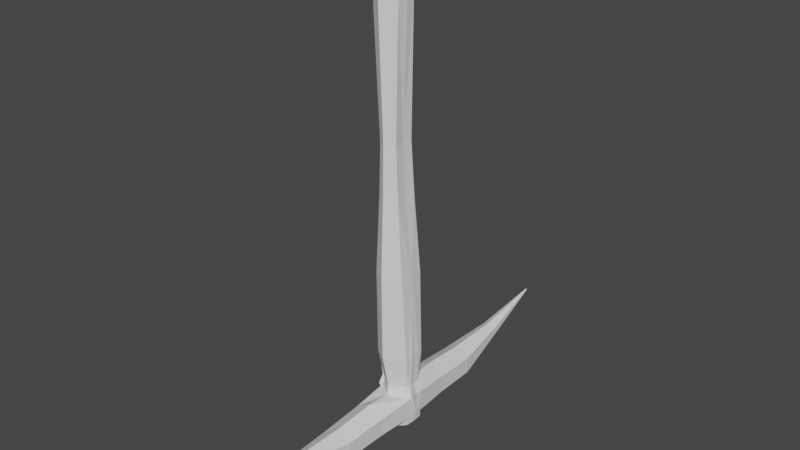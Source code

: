 # Source: pickaxe.blend  (saved by Blender 3.1.7; exported with 4.5.12 LTS)
import bpy
from mathutils import Matrix  # noqa: F401  (used for matrix-valued properties, if any)

bpy.ops.wm.read_factory_settings(use_empty=True)
scene = bpy.context.scene
scene.name = 'Scene'

# ---- collections
col_collection = bpy.data.collections.new('Collection'); scene.collection.children.link(col_collection)

# ---- world
world_world = bpy.data.worlds.new('World'); scene.world = world_world
world_world.use_nodes = True; world_world.node_tree.nodes.clear()
_N = world_world.node_tree.nodes; _L = world_world.node_tree.links
n0 = _N.new('ShaderNodeOutputWorld'); n0.name = 'World Output'; n0.location = (300, 300)
n1 = _N.new('ShaderNodeBackground'); n1.name = 'Background'; n1.location = (10, 300)
n1.inputs[0].default_value = (0.05088, 0.05088, 0.05088, 1.0)
_L.new(n1.outputs[0], n0.inputs[0])
n0.is_active_output = True
world_world.color = (0.05088, 0.05088, 0.05088)
world_world.use_sun_shadow = False
world_world.sun_shadow_jitter_overblur = 0.0

# ---- meshes
me_cylinder = bpy.data.meshes.new('Cylinder')
me_cylinder.from_pydata([(-4.198e-09, 0.4202, -1.962), (-4.406e-17, 0.8016, 0.002164), (0.683, 0.02583, -1.962), (0.9113, 0.3628, 0.3429), (0.683, -0.7629, -1.962), (0.7615, -0.7297, 0.01836), (-7.315e-08, -1.157, -1.962), (0.007502, -1.166, 0.01835), (-0.683, -0.7629, -1.962), (-0.7465, -0.7297, 0.01836), (-0.683, 0.02583, -1.962), (-0.8187, 0.3096, 0.4079), (9.669e-08, 0.3031, -3.868), (0.6337, -0.06276, -3.868), (0.6337, -0.7945, -3.868), (3.272e-08, -1.16, -3.868), (-0.6337, -0.7945, -3.868), (-0.6337, -0.06276, -3.868), (3.661e-07, 0.3511, -6.413), (0.304, 0.1755, -6.413), (0.304, -0.1755, -6.413), (3.354e-07, -0.3511, -6.413), (-0.304, -0.1755, -6.413), (-0.304, 0.1755, -6.413), (1.368e-06, 0.8008, -9.298), (0.03069, 0.7831, -9.298), (0.03069, 0.7477, -9.298), (1.365e-06, 0.73, -9.298), (-0.03069, 0.7477, -9.298), (-0.03069, 0.7831, -9.298), (-0.07171, 0.2569, -0.7578), (0.8303, 0.1931, -0.3036), (0.7213, -0.7439, -0.4129), (0.007502, -1.155, -0.4129), (-0.7063, -0.7439, -0.4129), (-0.7762, 0.1437, -0.2432), (0.3007, 16.89, 0.05566), (-0.3299, 17.22, 0.1654), (-0.3865, 16.93, -0.7731), (-0.9604, 16.85, 0.1654), (0.2557, 16.82, -0.4277), (-0.9154, 16.82, -0.4277), (0.7079, 2.001, -0.4799), (0.5433, 5.728, -0.5676), (0.2827, 9.06, -0.4894), (0.1602, 11.28, -0.4479), (0.1241, 11.39, 0.01733), (0.2278, 9.185, 0.09726), (0.5688, 5.808, 0.02987), (0.7635, 2.175, 0.2049), (-0.8507, 1.953, -0.4213), (-0.7652, 5.728, -0.5676), (-0.6421, 9.06, -0.4894), (-0.6095, 11.28, -0.4479), (-0.2619, 11.35, -0.6749), (-0.2244, 9.143, -0.7622), (-0.1742, 5.847, -0.9535), (-0.1672, 2.063, -0.9206), (-0.2997, 12.51, 0.2974), (-0.2586, 9.22, 0.3441), (-0.1269, 5.861, 0.1858), (-0.06094, 2.57, 0.1751), (-0.6391, 11.29, -0.02053), (-0.6777, 9.077, 0.001995), (-0.8155, 5.768, 0.08217), (-0.887, 2.09, 0.3235), (-8.742e-08, -1.198, 0.002164), (0.866, -0.6984, 0.002164), (-0.866, -0.6984, 0.002164), (0.8042, -0.7202, -0.6617), (-0.8042, -0.7202, -0.6617), (-8.26e-08, -1.185, -0.6617), (0.007502, -1.565, 0.009403), (0.007502, -1.555, -0.4219), (0.7615, -1.129, 0.009413), (-0.7465, -1.129, 0.009413), (0.7213, -1.143, -0.4219), (-0.7063, -1.143, -0.4219), (0.7323, 0.7903, 0.2411), (-0.08073, 0.7004, -0.6858), (-0.01378, 1.149, 0.0177), (-0.7011, 0.7394, 0.3063), (0.6695, 0.6474, -0.308), (-0.6667, 0.6063, -0.2577), (-4.198e-09, 0.4202, 1.962), (-4.406e-17, 0.8016, -0.002164), (0.683, 0.02583, 1.962), (0.9113, 0.3628, -0.3429), (0.683, -0.7629, 1.962), (0.7615, -0.7297, -0.01836), (-7.315e-08, -1.157, 1.962), (0.007502, -1.166, -0.01835), (-0.683, -0.7629, 1.962), (-0.7465, -0.7297, -0.01836), (-0.683, 0.02583, 1.962), (-0.8187, 0.3096, -0.4079), (9.669e-08, 0.3031, 3.868), (0.6337, -0.06276, 3.868), (0.6337, -0.7945, 3.868), (3.272e-08, -1.16, 3.868), (-0.6337, -0.7945, 3.868), (-0.6337, -0.06276, 3.868), (3.661e-07, 0.3511, 6.413), (0.304, 0.1755, 6.413), (0.304, -0.1755, 6.413), (3.354e-07, -0.3511, 6.413), (-0.304, -0.1755, 6.413), (-0.304, 0.1755, 6.413), (1.368e-06, 0.8008, 9.298), (0.03069, 0.7831, 9.298), (0.03069, 0.7477, 9.298), (1.365e-06, 0.73, 9.298), (-0.03069, 0.7477, 9.298), (-0.03069, 0.7831, 9.298), (-0.07171, 0.2569, 0.7578), (0.8303, 0.1931, 0.3036), (0.7213, -0.7439, 0.4129), (0.007502, -1.155, 0.4129), (-0.7063, -0.7439, 0.4129), (-0.7762, 0.1437, 0.2432), (0.3007, 16.89, -0.05566), (-0.3299, 17.22, -0.1654), (-0.3865, 16.93, 0.7731), (-0.9604, 16.85, -0.1654), (0.2557, 16.82, 0.4277), (-0.9154, 16.82, 0.4277), (0.7079, 2.001, 0.4799), (0.5433, 5.728, 0.5676), (0.2827, 9.06, 0.4894), (0.1602, 11.28, 0.4479), (0.1241, 11.39, -0.01733), (0.2278, 9.185, -0.09726), (0.5688, 5.808, -0.02987), (0.7635, 2.175, -0.2049), (-0.8507, 1.953, 0.4213), (-0.7652, 5.728, 0.5676), (-0.6421, 9.06, 0.4894), (-0.6095, 11.28, 0.4479), (-0.2619, 11.35, 0.6749), (-0.2244, 9.143, 0.7622), (-0.1742, 5.847, 0.9535), (-0.1672, 2.063, 0.9206), (-0.2997, 12.51, -0.2974), (-0.2586, 9.22, -0.3441), (-0.1269, 5.861, -0.1858), (-0.06094, 2.57, -0.1751), (-0.6391, 11.29, 0.02053), (-0.6777, 9.077, -0.001995), (-0.8155, 5.768, -0.08217), (-0.887, 2.09, -0.3235), (-8.742e-08, -1.198, -0.002164), (0.866, -0.6984, -0.002164), (-0.866, -0.6984, -0.002164), (0.8042, -0.7202, 0.6617), (-0.8042, -0.7202, 0.6617), (-8.26e-08, -1.185, 0.6617), (0.007502, -1.565, -0.009403), (0.007502, -1.555, 0.4219), (0.7615, -1.129, -0.009413), (-0.7465, -1.129, -0.009413), (0.7213, -1.143, 0.4219), (-0.7063, -1.143, 0.4219), (0.7323, 0.7903, -0.2411), (-0.08073, 0.7004, 0.6858), (-0.01378, 1.149, -0.0177), (-0.7011, 0.7394, -0.3063), (0.6695, 0.6474, 0.308), (-0.6667, 0.6063, 0.2577)], [], [(54, 53, 41, 38), (31, 3, 67, 69), (32, 5, 74, 76), (34, 33, 73, 77), (3, 1, 11, 68, 66, 67), (70, 68, 11, 35), (46, 45, 40, 36), (2, 4, 14, 13), (16, 17, 23, 22), (8, 10, 17, 16), (0, 2, 13, 12), (4, 6, 15, 14), (10, 0, 12, 17), (6, 8, 16, 15), (23, 18, 24, 29), (14, 15, 21, 20), (12, 13, 19, 18), (17, 12, 18, 23), (15, 16, 22, 21), (13, 14, 20, 19), (24, 25, 26, 27, 28, 29), (21, 22, 28, 27), (19, 20, 26, 25), (22, 23, 29, 28), (20, 21, 27, 26), (18, 19, 25, 24), (10, 35, 30, 0), (8, 70, 35, 10), (6, 71, 70, 8), (4, 69, 71, 6), (2, 31, 69, 4), (0, 30, 31, 2), (38, 37, 36, 40), (41, 39, 37, 38), (58, 46, 36, 37), (45, 54, 38, 40), (62, 58, 37, 39), (53, 62, 39, 41), (83, 81, 65, 50), (50, 65, 64, 51), (51, 64, 63, 52), (52, 63, 62, 53), (81, 80, 61, 65), (65, 61, 60, 64), (64, 60, 59, 63), (63, 59, 58, 62), (82, 79, 57, 42), (42, 57, 56, 43), (43, 56, 55, 44), (44, 55, 54, 45), (80, 78, 49, 61), (61, 49, 48, 60), (60, 48, 47, 59), (59, 47, 46, 58), (78, 82, 42, 49), (49, 42, 43, 48), (48, 43, 44, 47), (47, 44, 45, 46), (79, 83, 50, 57), (57, 50, 51, 56), (56, 51, 52, 55), (55, 52, 53, 54), (7, 5, 67, 66), (9, 7, 66, 68), (5, 32, 69, 67), (34, 9, 68, 70), (33, 34, 70, 71), (32, 33, 71, 69), (76, 74, 72, 73), (73, 72, 75, 77), (5, 7, 72, 74), (33, 32, 76, 73), (9, 34, 77, 75), (7, 9, 75, 72), (30, 35, 83, 79), (3, 31, 82, 78), (1, 3, 78, 80), (31, 30, 79, 82), (11, 1, 80, 81), (35, 11, 81, 83), (138, 122, 125, 137), (115, 153, 151, 87), (116, 160, 158, 89), (118, 161, 157, 117), (87, 151, 150, 152, 95, 85), (154, 119, 95, 152), (130, 120, 124, 129), (86, 97, 98, 88), (100, 106, 107, 101), (92, 100, 101, 94), (84, 96, 97, 86), (88, 98, 99, 90), (94, 101, 96, 84), (90, 99, 100, 92), (107, 113, 108, 102), (98, 104, 105, 99), (96, 102, 103, 97), (101, 107, 102, 96), (99, 105, 106, 100), (97, 103, 104, 98), (108, 113, 112, 111, 110, 109), (105, 111, 112, 106), (103, 109, 110, 104), (106, 112, 113, 107), (104, 110, 111, 105), (102, 108, 109, 103), (94, 84, 114, 119), (92, 94, 119, 154), (90, 92, 154, 155), (88, 90, 155, 153), (86, 88, 153, 115), (84, 86, 115, 114), (122, 124, 120, 121), (125, 122, 121, 123), (142, 121, 120, 130), (129, 124, 122, 138), (146, 123, 121, 142), (137, 125, 123, 146), (167, 134, 149, 165), (134, 135, 148, 149), (135, 136, 147, 148), (136, 137, 146, 147), (165, 149, 145, 164), (149, 148, 144, 145), (148, 147, 143, 144), (147, 146, 142, 143), (166, 126, 141, 163), (126, 127, 140, 141), (127, 128, 139, 140), (128, 129, 138, 139), (164, 145, 133, 162), (145, 144, 132, 133), (144, 143, 131, 132), (143, 142, 130, 131), (162, 133, 126, 166), (133, 132, 127, 126), (132, 131, 128, 127), (131, 130, 129, 128), (163, 141, 134, 167), (141, 140, 135, 134), (140, 139, 136, 135), (139, 138, 137, 136), (91, 150, 151, 89), (93, 152, 150, 91), (89, 151, 153, 116), (118, 154, 152, 93), (117, 155, 154, 118), (116, 153, 155, 117), (160, 157, 156, 158), (157, 161, 159, 156), (89, 158, 156, 91), (117, 157, 160, 116), (93, 159, 161, 118), (91, 156, 159, 93), (114, 163, 167, 119), (87, 162, 166, 115), (85, 164, 162, 87), (115, 166, 163, 114), (95, 165, 164, 85), (119, 167, 165, 95)])
_uv = me_cylinder.uv_layers.new(name='UVMap')
_uv.uv.foreach_set('vector', [-8.941e-08, 0.831, 0.1667, 0.831, 0.1667, 0.831, -8.941e-08, 0.831, 0.8333, 0.831, 0.8333, 1.0, 0.6667, 1.0, 0.6667, 0.831, 0.6462, 0.8606, 0.6468, 0.9704, 0.6468, 0.9704, 0.6462, 0.8606, 0.3538, 0.8606, 0.5001, 0.8606, 0.5001, 0.8606, 0.3538, 0.8606, 0.4578, 0.37, 0.25, 0.49, 0.04215, 0.37, 0.04215, 0.13, 0.25, 0.01, 0.4578, 0.13, 0.3333, 0.831, 0.3333, 1.0, 0.1667, 1.0, 0.1667, 0.831, 0.8333, 1.0, 0.8333, 0.831, 0.8333, 0.831, 0.8333, 1.0, 0.8333, 0.5, 0.6667, 0.5, 0.6667, 0.5, 0.8333, 0.5, 0.3333, 0.5, 0.1667, 0.5, 0.1667, 0.5, 0.3333, 0.5, 0.3333, 0.5, 0.1667, 0.5, 0.1667, 0.5, 0.3333, 0.5, 1.0, 0.5, 0.8333, 0.5, 0.8333, 0.5, 1.0, 0.5, 0.6667, 0.5, 0.5, 0.5, 0.5, 0.5, 0.6667, 0.5, 0.1667, 0.5, -8.941e-08, 0.5, -8.941e-08, 0.5, 0.1667, 0.5, 0.5, 0.5, 0.3333, 0.5, 0.3333, 0.5, 0.5, 0.5, 0.1667, 0.5, -8.941e-08, 0.5, -8.941e-08, 0.5, 0.1667, 0.5, 0.6667, 0.5, 0.5, 0.5, 0.5, 0.5, 0.6667, 0.5, 1.0, 0.5, 0.8333, 0.5, 0.8333, 0.5, 1.0, 0.5, 0.1667, 0.5, -8.941e-08, 0.5, -8.941e-08, 0.5, 0.1667, 0.5, 0.5, 0.5, 0.3333, 0.5, 0.3333, 0.5, 0.5, 0.5, 0.8333, 0.5, 0.6667, 0.5, 0.6667, 0.5, 0.8333, 0.5, 0.75, 0.49, 0.9578, 0.37, 0.9578, 0.13, 0.75, 0.01, 0.5422, 0.13, 0.5422, 0.37, 0.5, 0.5, 0.3333, 0.5, 0.3333, 0.5, 0.5, 0.5, 0.8333, 0.5, 0.6667, 0.5, 0.6667, 0.5, 0.8333, 0.5, 0.3333, 0.5, 0.1667, 0.5, 0.1667, 0.5, 0.3333, 0.5, 0.6667, 0.5, 0.5, 0.5, 0.5, 0.5, 0.6667, 0.5, 1.0, 0.5, 0.8333, 0.5, 0.8333, 0.5, 1.0, 0.5, 0.1667, 0.5, 0.1667, 0.831, -8.941e-08, 0.831, -8.941e-08, 0.5, 0.3333, 0.5, 0.3333, 0.831, 0.1667, 0.831, 0.1667, 0.5, 0.5, 0.5, 0.5, 0.831, 0.3333, 0.831, 0.3333, 0.5, 0.6667, 0.5, 0.6667, 0.831, 0.5, 0.831, 0.5, 0.5, 0.8333, 0.5, 0.8333, 0.831, 0.6667, 0.831, 0.6667, 0.5, 1.0, 0.5, 1.0, 0.831, 0.8333, 0.831, 0.8333, 0.5, 1.0, 0.831, 1.0, 1.0, 0.8333, 1.0, 0.8333, 0.831, 0.1667, 0.831, 0.1667, 1.0, -8.941e-08, 1.0, -8.941e-08, 0.831, 0.25, 0.49, 0.4578, 0.37, 0.4578, 0.37, 0.25, 0.49, 0.8333, 0.831, 1.0, 0.831, 1.0, 0.831, 0.8333, 0.831, 0.04215, 0.37, 0.25, 0.49, 0.25, 0.49, 0.04215, 0.37, 0.1667, 0.831, 0.1667, 1.0, 0.1667, 1.0, 0.1667, 0.831, 0.1667, 0.831, 0.1667, 1.0, 0.1667, 1.0, 0.1667, 0.831, 0.1667, 0.831, 0.1667, 1.0, 0.1667, 1.0, 0.1667, 0.831, 0.1667, 0.831, 0.1667, 1.0, 0.1667, 1.0, 0.1667, 0.831, 0.1667, 0.831, 0.1667, 1.0, 0.1667, 1.0, 0.1667, 0.831, 0.04215, 0.37, 0.25, 0.49, 0.25, 0.49, 0.04215, 0.37, 0.04215, 0.37, 0.25, 0.49, 0.25, 0.49, 0.04215, 0.37, 0.04215, 0.37, 0.25, 0.49, 0.25, 0.49, 0.04215, 0.37, 0.04215, 0.37, 0.25, 0.49, 0.25, 0.49, 0.04215, 0.37, 0.8333, 0.831, 1.0, 0.831, 1.0, 0.831, 0.8333, 0.831, 0.8333, 0.831, 1.0, 0.831, 1.0, 0.831, 0.8333, 0.831, 0.8333, 0.831, 1.0, 0.831, 1.0, 0.831, 0.8333, 0.831, 0.8333, 0.831, 1.0, 0.831, 1.0, 0.831, 0.8333, 0.831, 0.25, 0.49, 0.4578, 0.37, 0.4578, 0.37, 0.25, 0.49, 0.25, 0.49, 0.4578, 0.37, 0.4578, 0.37, 0.25, 0.49, 0.25, 0.49, 0.4578, 0.37, 0.4578, 0.37, 0.25, 0.49, 0.25, 0.49, 0.4578, 0.37, 0.4578, 0.37, 0.25, 0.49, 0.8333, 1.0, 0.8333, 0.831, 0.8333, 0.831, 0.8333, 1.0, 0.8333, 1.0, 0.8333, 0.831, 0.8333, 0.831, 0.8333, 1.0, 0.8333, 1.0, 0.8333, 0.831, 0.8333, 0.831, 0.8333, 1.0, 0.8333, 1.0, 0.8333, 0.831, 0.8333, 0.831, 0.8333, 1.0, -8.941e-08, 0.831, 0.1667, 0.831, 0.1667, 0.831, -8.941e-08, 0.831, -8.941e-08, 0.831, 0.1667, 0.831, 0.1667, 0.831, -8.941e-08, 0.831, -8.941e-08, 0.831, 0.1667, 0.831, 0.1667, 0.831, -8.941e-08, 0.831, -8.941e-08, 0.831, 0.1667, 0.831, 0.1667, 0.831, -8.941e-08, 0.831, 0.5001, 0.9704, 0.6468, 0.9704, 0.6667, 1.0, 0.5, 1.0, 0.3532, 0.9704, 0.5001, 0.9704, 0.5, 1.0, 0.3333, 1.0, 0.6468, 0.9704, 0.6462, 0.8606, 0.6667, 0.831, 0.6667, 1.0, 0.3538, 0.8606, 0.3532, 0.9704, 0.3333, 1.0, 0.3333, 0.831, 0.5001, 0.8606, 0.3538, 0.8606, 0.3333, 0.831, 0.5, 0.831, 0.6462, 0.8606, 0.5001, 0.8606, 0.5, 0.831, 0.6667, 0.831, 0.6462, 0.8606, 0.6468, 0.9704, 0.5001, 0.9704, 0.5001, 0.8606, 0.5001, 0.8606, 0.5001, 0.9704, 0.3532, 0.9704, 0.3538, 0.8606, 0.6468, 0.9704, 0.5001, 0.9704, 0.5001, 0.9704, 0.6468, 0.9704, 0.5001, 0.8606, 0.6462, 0.8606, 0.6462, 0.8606, 0.5001, 0.8606, 0.3532, 0.9704, 0.3538, 0.8606, 0.3538, 0.8606, 0.3532, 0.9704, 0.5001, 0.9704, 0.3532, 0.9704, 0.3532, 0.9704, 0.5001, 0.9704, -8.941e-08, 0.831, 0.1667, 0.831, 0.1667, 0.831, -8.941e-08, 0.831, 0.8333, 1.0, 0.8333, 0.831, 0.8333, 0.831, 0.8333, 1.0, 0.25, 0.49, 0.4578, 0.37, 0.4578, 0.37, 0.25, 0.49, 0.8333, 0.831, 1.0, 0.831, 1.0, 0.831, 0.8333, 0.831, 0.04215, 0.37, 0.25, 0.49, 0.25, 0.49, 0.04215, 0.37, 0.1667, 0.831, 0.1667, 1.0, 0.1667, 1.0, 0.1667, 0.831, -8.941e-08, 0.831, -8.941e-08, 0.831, 0.1667, 0.831, 0.1667, 0.831, 0.8333, 0.831, 0.6667, 0.831, 0.6667, 1.0, 0.8333, 1.0, 0.6462, 0.8606, 0.6462, 0.8606, 0.6468, 0.9704, 0.6468, 0.9704, 0.3538, 0.8606, 0.3538, 0.8606, 0.5001, 0.8606, 0.5001, 0.8606, 0.4578, 0.37, 0.4578, 0.13, 0.25, 0.01, 0.04215, 0.13, 0.04215, 0.37, 0.25, 0.49, 0.3333, 0.831, 0.1667, 0.831, 0.1667, 1.0, 0.3333, 1.0, 0.8333, 1.0, 0.8333, 1.0, 0.8333, 0.831, 0.8333, 0.831, 0.8333, 0.5, 0.8333, 0.5, 0.6667, 0.5, 0.6667, 0.5, 0.3333, 0.5, 0.3333, 0.5, 0.1667, 0.5, 0.1667, 0.5, 0.3333, 0.5, 0.3333, 0.5, 0.1667, 0.5, 0.1667, 0.5, 1.0, 0.5, 1.0, 0.5, 0.8333, 0.5, 0.8333, 0.5, 0.6667, 0.5, 0.6667, 0.5, 0.5, 0.5, 0.5, 0.5, 0.1667, 0.5, 0.1667, 0.5, -8.941e-08, 0.5, -8.941e-08, 0.5, 0.5, 0.5, 0.5, 0.5, 0.3333, 0.5, 0.3333, 0.5, 0.1667, 0.5, 0.1667, 0.5, -8.941e-08, 0.5, -8.941e-08, 0.5, 0.6667, 0.5, 0.6667, 0.5, 0.5, 0.5, 0.5, 0.5, 1.0, 0.5, 1.0, 0.5, 0.8333, 0.5, 0.8333, 0.5, 0.1667, 0.5, 0.1667, 0.5, -8.941e-08, 0.5, -8.941e-08, 0.5, 0.5, 0.5, 0.5, 0.5, 0.3333, 0.5, 0.3333, 0.5, 0.8333, 0.5, 0.8333, 0.5, 0.6667, 0.5, 0.6667, 0.5, 0.75, 0.49, 0.5422, 0.37, 0.5422, 0.13, 0.75, 0.01, 0.9578, 0.13, 0.9578, 0.37, 0.5, 0.5, 0.5, 0.5, 0.3333, 0.5, 0.3333, 0.5, 0.8333, 0.5, 0.8333, 0.5, 0.6667, 0.5, 0.6667, 0.5, 0.3333, 0.5, 0.3333, 0.5, 0.1667, 0.5, 0.1667, 0.5, 0.6667, 0.5, 0.6667, 0.5, 0.5, 0.5, 0.5, 0.5, 1.0, 0.5, 1.0, 0.5, 0.8333, 0.5, 0.8333, 0.5, 0.1667, 0.5, -8.941e-08, 0.5, -8.941e-08, 0.831, 0.1667, 0.831, 0.3333, 0.5, 0.1667, 0.5, 0.1667, 0.831, 0.3333, 0.831, 0.5, 0.5, 0.3333, 0.5, 0.3333, 0.831, 0.5, 0.831, 0.6667, 0.5, 0.5, 0.5, 0.5, 0.831, 0.6667, 0.831, 0.8333, 0.5, 0.6667, 0.5, 0.6667, 0.831, 0.8333, 0.831, 1.0, 0.5, 0.8333, 0.5, 0.8333, 0.831, 1.0, 0.831, 1.0, 0.831, 0.8333, 0.831, 0.8333, 1.0, 1.0, 1.0, 0.1667, 0.831, -8.941e-08, 0.831, -8.941e-08, 1.0, 0.1667, 1.0, 0.25, 0.49, 0.25, 0.49, 0.4578, 0.37, 0.4578, 0.37, 0.8333, 0.831, 0.8333, 0.831, 1.0, 0.831, 1.0, 0.831, 0.04215, 0.37, 0.04215, 0.37, 0.25, 0.49, 0.25, 0.49, 0.1667, 0.831, 0.1667, 0.831, 0.1667, 1.0, 0.1667, 1.0, 0.1667, 0.831, 0.1667, 0.831, 0.1667, 1.0, 0.1667, 1.0, 0.1667, 0.831, 0.1667, 0.831, 0.1667, 1.0, 0.1667, 1.0, 0.1667, 0.831, 0.1667, 0.831, 0.1667, 1.0, 0.1667, 1.0, 0.1667, 0.831, 0.1667, 0.831, 0.1667, 1.0, 0.1667, 1.0, 0.04215, 0.37, 0.04215, 0.37, 0.25, 0.49, 0.25, 0.49, 0.04215, 0.37, 0.04215, 0.37, 0.25, 0.49, 0.25, 0.49, 0.04215, 0.37, 0.04215, 0.37, 0.25, 0.49, 0.25, 0.49, 0.04215, 0.37, 0.04215, 0.37, 0.25, 0.49, 0.25, 0.49, 0.8333, 0.831, 0.8333, 0.831, 1.0, 0.831, 1.0, 0.831, 0.8333, 0.831, 0.8333, 0.831, 1.0, 0.831, 1.0, 0.831, 0.8333, 0.831, 0.8333, 0.831, 1.0, 0.831, 1.0, 0.831, 0.8333, 0.831, 0.8333, 0.831, 1.0, 0.831, 1.0, 0.831, 0.25, 0.49, 0.25, 0.49, 0.4578, 0.37, 0.4578, 0.37, 0.25, 0.49, 0.25, 0.49, 0.4578, 0.37, 0.4578, 0.37, 0.25, 0.49, 0.25, 0.49, 0.4578, 0.37, 0.4578, 0.37, 0.25, 0.49, 0.25, 0.49, 0.4578, 0.37, 0.4578, 0.37, 0.8333, 1.0, 0.8333, 1.0, 0.8333, 0.831, 0.8333, 0.831, 0.8333, 1.0, 0.8333, 1.0, 0.8333, 0.831, 0.8333, 0.831, 0.8333, 1.0, 0.8333, 1.0, 0.8333, 0.831, 0.8333, 0.831, 0.8333, 1.0, 0.8333, 1.0, 0.8333, 0.831, 0.8333, 0.831, -8.941e-08, 0.831, -8.941e-08, 0.831, 0.1667, 0.831, 0.1667, 0.831, -8.941e-08, 0.831, -8.941e-08, 0.831, 0.1667, 0.831, 0.1667, 0.831, -8.941e-08, 0.831, -8.941e-08, 0.831, 0.1667, 0.831, 0.1667, 0.831, -8.941e-08, 0.831, -8.941e-08, 0.831, 0.1667, 0.831, 0.1667, 0.831, 0.5001, 0.9704, 0.5, 1.0, 0.6667, 1.0, 0.6468, 0.9704, 0.3532, 0.9704, 0.3333, 1.0, 0.5, 1.0, 0.5001, 0.9704, 0.6468, 0.9704, 0.6667, 1.0, 0.6667, 0.831, 0.6462, 0.8606, 0.3538, 0.8606, 0.3333, 0.831, 0.3333, 1.0, 0.3532, 0.9704, 0.5001, 0.8606, 0.5, 0.831, 0.3333, 0.831, 0.3538, 0.8606, 0.6462, 0.8606, 0.6667, 0.831, 0.5, 0.831, 0.5001, 0.8606, 0.6462, 0.8606, 0.5001, 0.8606, 0.5001, 0.9704, 0.6468, 0.9704, 0.5001, 0.8606, 0.3538, 0.8606, 0.3532, 0.9704, 0.5001, 0.9704, 0.6468, 0.9704, 0.6468, 0.9704, 0.5001, 0.9704, 0.5001, 0.9704, 0.5001, 0.8606, 0.5001, 0.8606, 0.6462, 0.8606, 0.6462, 0.8606, 0.3532, 0.9704, 0.3532, 0.9704, 0.3538, 0.8606, 0.3538, 0.8606, 0.5001, 0.9704, 0.5001, 0.9704, 0.3532, 0.9704, 0.3532, 0.9704, -8.941e-08, 0.831, -8.941e-08, 0.831, 0.1667, 0.831, 0.1667, 0.831, 0.8333, 1.0, 0.8333, 1.0, 0.8333, 0.831, 0.8333, 0.831, 0.25, 0.49, 0.25, 0.49, 0.4578, 0.37, 0.4578, 0.37, 0.8333, 0.831, 0.8333, 0.831, 1.0, 0.831, 1.0, 0.831, 0.04215, 0.37, 0.04215, 0.37, 0.25, 0.49, 0.25, 0.49, 0.1667, 0.831, 0.1667, 0.831, 0.1667, 1.0, 0.1667, 1.0])
me_cylinder.use_remesh_fix_poles = True
me_cylinder.use_remesh_preserve_attributes = False
me_cylinder.update()

# ---- objects
ob_cylinder = bpy.data.objects.new('Cylinder', me_cylinder)

# ---- transforms, parenting, visibility, modifiers, constraints
ob_cylinder.location = (0.0, 0.0, 0.0)
ob_cylinder.rotation_euler = (1.571, 0.0, 0.0)
ob_cylinder.scale = (0.05157, 0.05157, 0.05157)

# ---- collection membership
col_collection.objects.link(ob_cylinder)

# ---- scene / render settings (as saved in the file)
scene.frame_start = 1; scene.frame_end = 250; scene.frame_set(1)
scene.render.engine = 'BLENDER_EEVEE_NEXT'
scene.cycles.sampling_pattern = 'TABULATED_SOBOL'
scene.cycles.use_light_tree = False
scene.view_settings.view_transform = 'Filmic'
bpy.context.view_layer.update()

# ---- added for rendering (the .blend has no active camera and no usable light): camera, sun
cam_auto = bpy.data.cameras.new('AutoCamera')
cam_auto.lens = 50.0
cam_auto.sensor_width = 36.0
cam_auto.clip_end = 1000.0
ob_auto_camera = bpy.data.objects.new('AutoCamera', cam_auto)
scene.collection.objects.link(ob_auto_camera)
ob_auto_camera.location = (1.26316, -1.51731, 1.4152)
ob_auto_camera.rotation_euler = (1.09748, -7.21219e-08, 0.694738)
scene.camera = ob_auto_camera
light_auto_sun = bpy.data.lights.new('AutoSun', 'SUN')
light_auto_sun.energy = 3.0
light_auto_sun.angle = 0.0523599
ob_auto_sun = bpy.data.objects.new('AutoSun', light_auto_sun)
scene.collection.objects.link(ob_auto_sun)
ob_auto_sun.rotation_euler = (0.872665, 0.174533, 0.523599)
bpy.context.view_layer.update()
